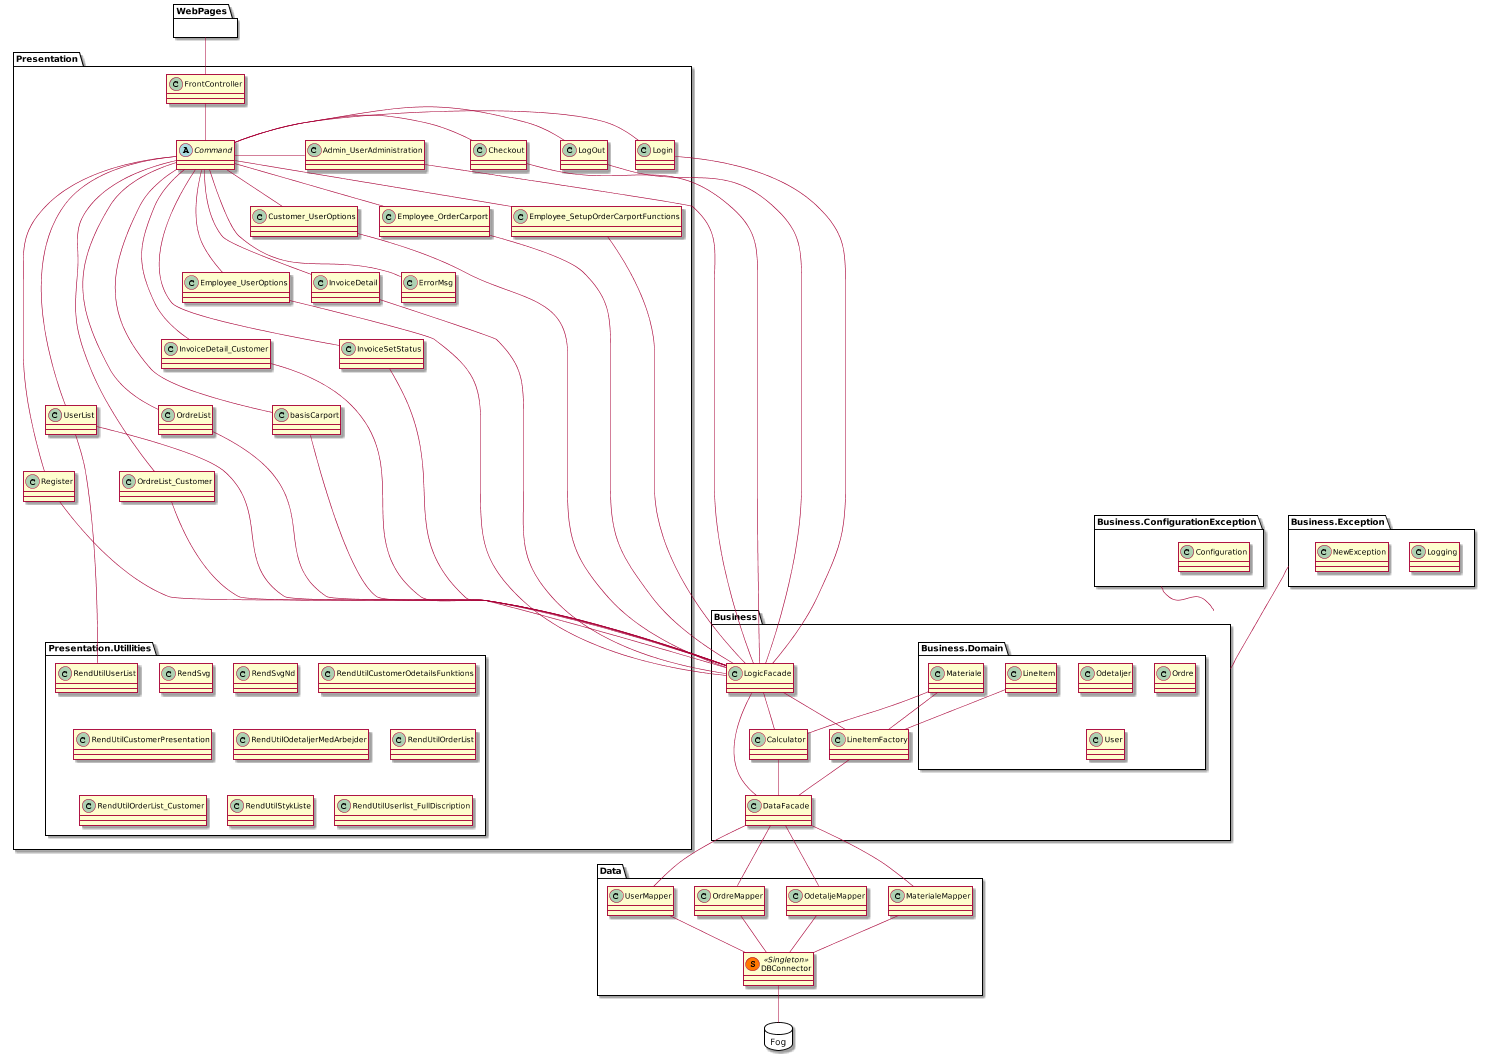

The diagram above was rendered by PlantUML. Its source (embedded in the PNG):
@startuml
scale 1500 width


package "WebPages"{


}
package "Presentation"{
abstract class Presentation.Command
class Presentation.Admin_UserAdministration
class Presentation.Checkout
class Presentation.Customer_UserOptions
class Presentation.Employee_OrderCarport
class Presentation.Employee_SetupOrderCarportFunctions
class Presentation.Employee_UserOptions
class Presentation.ErrorMsg
class Presentation.FrontController
class Presentation.InvoiceDetail
class Presentation.InvoiceDetail_Customer
class Presentation.InvoiceSetStatus
class Presentation.LogOut
class Presentation.Login
class Presentation.OrdreList
class Presentation.OrdreList_Customer
class Presentation.Register
class Presentation.UserList
class Presentation.basisCarport
package "Presentation.Utillities"{
class Presentation.Utillities.RendSvg
class Presentation.Utillities.RendSvgNd
class Presentation.Utillities.RendUtilCustomerOdetailsFunktions
class Presentation.Utillities.RendUtilCustomerPresentation
class Presentation.Utillities.RendUtilOdetaljerMedArbejder
class Presentation.Utillities.RendUtilOrderList
class Presentation.Utillities.RendUtilOrderList_Customer
class Presentation.Utillities.RendUtilStykListe
class Presentation.Utillities.RendUtilUserList
class Presentation.Utillities.RendUtilUserlist_FullDiscription
}
}


package "Business.ConfigurationException"{
class Business.ConfigurationException.Configuration
}
package "Business.Exception"{
class Business.Exception.Logging
class Business.Exception.NewException
}




package "Business"{
class Business.LogicFacade

class Business.Calculator
class Business.LineItemFactory

package "Business.Domain"{
class Business.Domain.LineItem
class Business.Domain.Materiale
class Business.Domain.Odetaljer
class Business.Domain.Ordre
class Business.Domain.User
}


class Business.DataFacade

}


package "Data"{

class Data.DBConnector << (S,#FF7700) Singleton >>
class Data.MaterialeMapper
class Data.OdetaljeMapper
class Data.OrdreMapper
class Data.UserMapper
} 

package "Fog"<<Database>> {


}


WebPages-down-Presentation.FrontController



Presentation.FrontController-down-Presentation.Command
Presentation.Admin_UserAdministration-right- Presentation.Command
Presentation.Checkout-left- Presentation.Command
Presentation.Customer_UserOptions-up- Presentation.Command
Presentation.Employee_OrderCarport-up- Presentation.Command
Presentation.Employee_SetupOrderCarportFunctions-up- Presentation.Command
Presentation.Employee_UserOptions-up-- Presentation.Command
Presentation.ErrorMsg-up-- Presentation.Command
Presentation.InvoiceDetail-up-- Presentation.Command
Presentation.InvoiceDetail_Customer-up--- Presentation.Command
Presentation.InvoiceSetStatus-up--- Presentation.Command
Presentation.LogOut-left--- Presentation.Command
Presentation.Login-left--- Presentation.Command
Presentation.OrdreList-up---- Presentation.Command
Presentation.OrdreList_Customer-up-----Presentation.Command
Presentation.Register-up----- Presentation.Command
Presentation.UserList-up---- Presentation.Command
Presentation.basisCarport-up---- Presentation.Command
Presentation.Admin_UserAdministration--down-Business.LogicFacade
Presentation.Checkout--down-Business.LogicFacade
Presentation.Customer_UserOptions--down-Business.LogicFacade
 Presentation.Employee_OrderCarport--down-Business.LogicFacade
Presentation.Employee_SetupOrderCarportFunctions--down-Business.LogicFacade
 Presentation.Employee_UserOptions--down-Business.LogicFacade

 Presentation.InvoiceDetail--down-Business.LogicFacade
 Presentation.InvoiceDetail_Customer--down-Business.LogicFacade
 Presentation.InvoiceSetStatus--down-Business.LogicFacade
 Presentation.LogOut--down-Business.LogicFacade
 Presentation.Login--down-Business.LogicFacade
 Presentation.OrdreList--down-Business.LogicFacade
 Presentation.OrdreList_Customer--down-Business.LogicFacade
 Presentation.Register--down-Business.LogicFacade
 Presentation.UserList--down-Business.LogicFacade
 Presentation.basisCarport--down-Business.LogicFacade
Presentation.UserList-down--- Presentation.Utillities.RendUtilUserList

Business.LogicFacade--Business.Calculator
Business.LogicFacade--Business.LineItemFactory
Business.Calculator-up-Business.Domain.Materiale
Business.LineItemFactory-up-Business.Domain.LineItem
Business.LineItemFactory-up-Business.Domain.Materiale
Business.LineItemFactory--Business.DataFacade
Business.LogicFacade--Business.DataFacade
Business.Calculator--Business.DataFacade
Business.ConfigurationException--Business
Business.Exception--Business
Business.DataFacade-down- Data.MaterialeMapper
Business.DataFacade-down- Data.OdetaljeMapper
Business.DataFacade-down- Data.OrdreMapper
Business.DataFacade-down- Data.UserMapper
Data.MaterialeMapper-- Data.DBConnector
Data.OdetaljeMapper-- Data.DBConnector
Data.OrdreMapper-- Data.DBConnector
Data.UserMapper-- Data.DBConnector
Data.DBConnector-down- Fog
@enduml